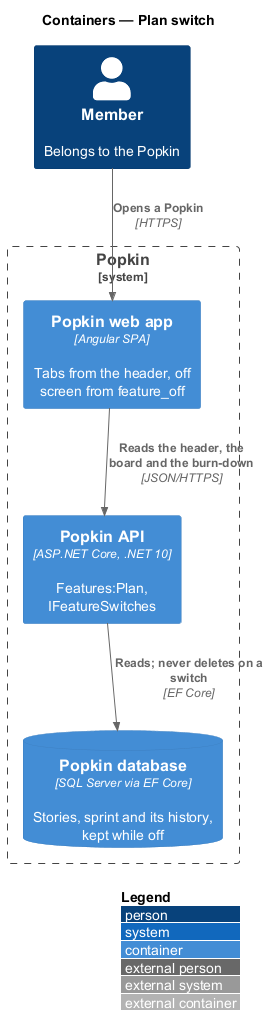

The diagram above was rendered by PlantUML. Its source (embedded in the PNG):
@startuml
!include <C4/C4_Container>
LAYOUT_WITH_LEGEND()
title Containers — Plan switch

Person(member, "Member", "Belongs to the Popkin")
System_Boundary(popkin, "Popkin") {
  Container(web, "Popkin web app", "Angular SPA", "Tabs from the header, off screen from feature_off")
  Container(api, "Popkin API", "ASP.NET Core, .NET 10", "Features:Plan, IFeatureSwitches")
  ContainerDb(db, "Popkin database", "SQL Server via EF Core", "Stories, sprint and its history, kept while off")
}
Rel(member, web, "Opens a Popkin", "HTTPS")
Rel(web, api, "Reads the header, the board and the burn-down", "JSON/HTTPS")
Rel(api, db, "Reads; never deletes on a switch", "EF Core")
@enduml